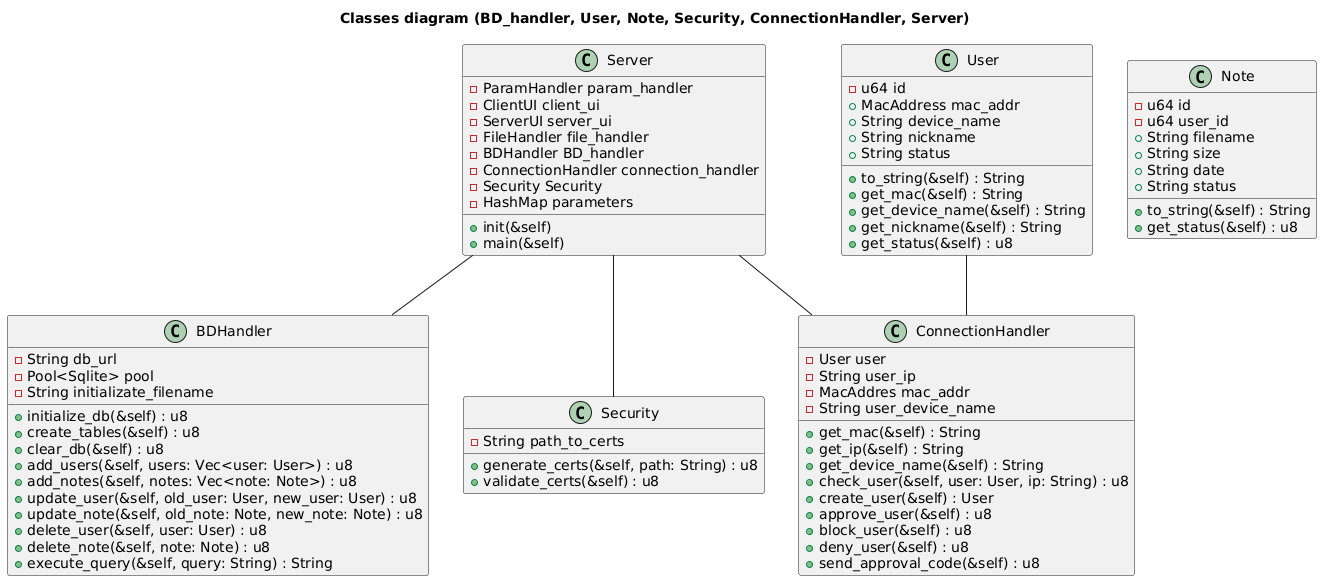

The diagram above was rendered by PlantUML. Its source (embedded in the PNG):
@startuml
title Classes diagram (BD_handler, User, Note, Security, ConnectionHandler, Server)
class "BDHandler" as bd {
  -String db_url
  -Pool<Sqlite> pool
  -String initializate_filename

  +initialize_db(&self) : u8
  +create_tables(&self) : u8
  +clear_db(&self) : u8
  +add_users(&self, users: Vec<user: User>) : u8
  +add_notes(&self, notes: Vec<note: Note>) : u8
  +update_user(&self, old_user: User, new_user: User) : u8
  +update_note(&self, old_note: Note, new_note: Note) : u8
  +delete_user(&self, user: User) : u8
  +delete_note(&self, note: Note) : u8
  +execute_query(&self, query: String) : String
}

class "User" as usr {
  -u64 id
  +MacAddress mac_addr
  +String device_name
  +String nickname
  +String status

  +to_string(&self) : String
  +get_mac(&self) : String
  +get_device_name(&self) : String
  +get_nickname(&self) : String
  +get_status(&self) : u8
}

class "Note" as nt {
  -u64 id
  -u64 user_id
  +String filename
  +String size
  +String date
  +String status

  +to_string(&self) : String
  +get_status(&self) : u8
}

class "Security" as sec {
  -String path_to_certs
  +generate_certs(&self, path: String) : u8
  +validate_certs(&self) : u8
}

class "ConnectionHandler" as conhndlr {
  -User user
  -String user_ip
  -MacAddres mac_addr
  -String user_device_name
  
  +get_mac(&self) : String
  +get_ip(&self) : String
  +get_device_name(&self) : String
  +check_user(&self, user: User, ip: String) : u8
  +create_user(&self) : User
  +approve_user(&self) : u8
  +block_user(&self) : u8
  +deny_user(&self) : u8
  +send_approval_code(&self) : u8
}

class "Server" as srv {
  -ParamHandler param_handler
  -ClientUI client_ui
  -ServerUI server_ui
  -FileHandler file_handler
  -BDHandler BD_handler
  -ConnectionHandler connection_handler
  -Security Security
  -HashMap parameters
  +init(&self)
  +main(&self)
}


srv -- bd
srv --conhndlr
srv -- sec
usr -- conhndlr
@enduml